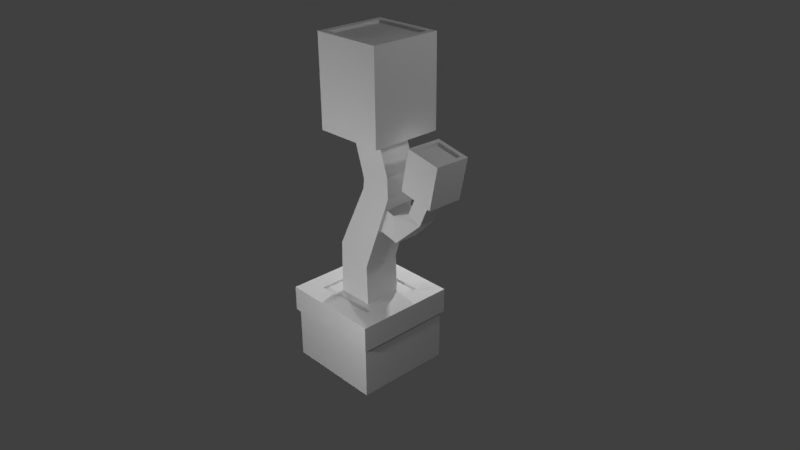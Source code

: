 # Source: photosynthesis_gen.blend  (saved by Blender 2.78.0; exported with 4.5.12 LTS)
import bpy
from mathutils import Matrix  # noqa: F401  (used for matrix-valued properties, if any)

bpy.ops.wm.read_factory_settings(use_empty=True)
scene = bpy.context.scene
scene.name = 'Scene'

# ---- collections
col_collection_1 = bpy.data.collections.new('Collection 1'); scene.collection.children.link(col_collection_1)

# ---- materials (node trees are filled in below, after node groups)
mat_material = bpy.data.materials.new('Material')
mat_material.alpha_threshold = 0.0
mat_material.use_transparent_shadow = False
mat_material.roughness = 0.5
mat_material.line_color = (0.0, 0.0, 0.0, 1.0)

# ---- material node trees

# ---- world
world_world = bpy.data.worlds.new('World'); scene.world = world_world
world_world.color = (0.05088, 0.05088, 0.05088)
world_world.use_sun_shadow = False
world_world.sun_shadow_jitter_overblur = 0.0
world_world.cycles.sampling_method = 'MANUAL'

# ---- cameras
cam_camera = bpy.data.cameras.new('Camera')
cam_camera.clip_end = 100.0
cam_camera.lens = 35.0
cam_camera.sensor_width = 32.0
cam_camera.sensor_height = 18.0
cam_camera.ortho_scale = 7.314
cam_camera.dof.focus_distance = 0.0
cam_camera.dof.aperture_fstop = 128.0

# ---- lights
light_lamp = bpy.data.lights.new('Lamp', 'POINT')
light_lamp.transmission_factor = 0.0
light_lamp.cutoff_distance = 30.0
light_lamp.energy = 100.0
light_lamp.shadow_buffer_clip_start = 1.001
light_lamp.shadow_soft_size = 0.1
light_lamp.shadow_maximum_resolution = 0.006
light_lamp.use_absolute_resolution = True
light_lamp_001 = bpy.data.lights.new('Lamp.001', 'POINT')
light_lamp_001.transmission_factor = 0.0
light_lamp_001.cutoff_distance = 30.0
light_lamp_001.energy = 100.0
light_lamp_001.shadow_buffer_clip_start = 1.001
light_lamp_001.shadow_soft_size = 0.1
light_lamp_001.shadow_maximum_resolution = 0.006
light_lamp_001.use_absolute_resolution = True
light_lamp_002 = bpy.data.lights.new('Lamp.002', 'POINT')
light_lamp_002.transmission_factor = 0.0
light_lamp_002.cutoff_distance = 30.0
light_lamp_002.energy = 100.0
light_lamp_002.shadow_buffer_clip_start = 1.001
light_lamp_002.shadow_soft_size = 0.1
light_lamp_002.shadow_maximum_resolution = 0.006
light_lamp_002.use_absolute_resolution = True
light_lamp_003 = bpy.data.lights.new('Lamp.003', 'POINT')
light_lamp_003.transmission_factor = 0.0
light_lamp_003.cutoff_distance = 30.0
light_lamp_003.energy = 100.0
light_lamp_003.shadow_buffer_clip_start = 1.001
light_lamp_003.shadow_soft_size = 0.1
light_lamp_003.shadow_maximum_resolution = 0.006
light_lamp_003.use_absolute_resolution = True
light_lamp_004 = bpy.data.lights.new('Lamp.004', 'POINT')
light_lamp_004.transmission_factor = 0.0
light_lamp_004.cutoff_distance = 30.0
light_lamp_004.energy = 100.0
light_lamp_004.shadow_buffer_clip_start = 1.001
light_lamp_004.shadow_soft_size = 0.1
light_lamp_004.shadow_maximum_resolution = 0.006
light_lamp_004.use_absolute_resolution = True
light_lamp_005 = bpy.data.lights.new('Lamp.005', 'POINT')
light_lamp_005.transmission_factor = 0.0
light_lamp_005.cutoff_distance = 30.0
light_lamp_005.energy = 100.0
light_lamp_005.shadow_buffer_clip_start = 1.001
light_lamp_005.shadow_soft_size = 0.1
light_lamp_005.shadow_maximum_resolution = 0.006
light_lamp_005.use_absolute_resolution = True

# ---- meshes
me_cube = bpy.data.meshes.new('Cube')
me_cube.from_pydata([(0.6547, 0.6547, -1.0), (0.6547, -0.6547, -1.0), (-0.6547, -0.6547, -1.0), (-0.6547, 0.6547, -1.0), (0.6912, 0.6912, 0.03271), (0.6912, -0.6912, 0.03271), (-0.6912, -0.6912, 0.03271), (-0.6912, 0.6912, 0.03271), (0.6912, 0.6912, -0.3081), (0.6912, -0.6912, -0.3081), (-0.6912, -0.6912, -0.3081), (-0.6912, 0.6912, -0.3081), (0.6547, 0.6547, -0.3228), (0.6547, -0.6547, -0.3228), (-0.6547, -0.6547, -0.3228), (-0.6547, 0.6547, -0.3228), (0.4311, 0.4311, 0.03271), (0.4311, -0.4311, 0.03271), (-0.4311, 0.4311, 0.03271), (-0.4311, -0.4311, 0.03271), (0.4311, 0.4311, 1.49e-08), (0.4311, -0.4311, 1.49e-08), (-0.4311, 0.4311, 1.49e-08), (-0.4311, -0.4311, 1.49e-08), (0.251, 0.251, 1.49e-08), (0.251, -0.251, 1.49e-08), (-0.251, 0.251, 1.49e-08), (-0.251, -0.251, 1.49e-08), (0.233, 0.251, 0.5294), (0.233, -0.251, 0.5294), (-0.233, 0.251, 0.7161), (-0.233, -0.251, 0.7161), (0.6015, 0.2177, 1.577), (0.6015, -0.2178, 1.577), (0.166, 0.2178, 1.583), (0.166, -0.2178, 1.583), (0.593, 0.2177, 1.854), (0.593, -0.2178, 1.854), (0.1805, 0.2178, 1.715), (0.1805, -0.2178, 1.715), (0.4352, 0.2177, 2.288), (0.4352, -0.2178, 2.288), (-0.0003254, 0.2178, 2.284), (-0.0003256, -0.2178, 2.284), (0.6917, 0.4743, 2.29), (0.6917, -0.4743, 2.29), (-0.2568, 0.4743, 2.281), (-0.2568, -0.4743, 2.281), (0.6778, 0.4743, 3.468), (0.6778, -0.4743, 3.468), (-0.2707, 0.4743, 3.46), (-0.2707, -0.4743, 3.46), (0.5992, 0.3957, 3.467), (0.5992, -0.3957, 3.467), (-0.1921, 0.3957, 3.46), (-0.1921, -0.3957, 3.46), (0.5993, 0.3957, 3.43), (0.5993, -0.3957, 3.43), (-0.192, 0.3957, 3.423), (-0.192, -0.3957, 3.423), (0.2879, -0.1753, 1.119), (0.3814, -0.1688, 1.452), (0.2844, 0.1697, 1.114), (0.3779, 0.1762, 1.446), (0.6928, -0.1736, 1.022), (0.6381, -0.167, 1.363), (0.692, 0.1714, 1.015), (0.6374, 0.178, 1.356), (0.8295, 0.1143, 1.426), (1.026, 0.1102, 1.337), (1.023, -0.1055, 1.34), (0.8263, -0.1015, 1.429), (0.9755, 0.1162, 1.74), (1.187, 0.1121, 1.699), (1.184, -0.1036, 1.701), (0.9717, -0.09956, 1.742), (0.8514, 0.2472, 1.763), (1.316, 0.2383, 1.674), (1.308, -0.2347, 1.678), (0.8431, -0.2257, 1.767), (0.9571, 0.2501, 2.316), (1.422, 0.2412, 2.227), (1.413, -0.2318, 2.231), (0.9488, -0.2228, 2.32), (1.013, 0.1912, 2.305), (1.364, 0.1844, 2.238), (1.358, -0.1729, 2.241), (1.007, -0.1661, 2.308), (1.005, 0.191, 2.264), (1.356, 0.1842, 2.197), (1.35, -0.1731, 2.2), (0.9987, -0.1663, 2.267)], [], [(0, 1, 2, 3), (5, 4, 16, 17), (8, 4, 5, 9), (9, 5, 6, 10), (10, 6, 7, 11), (12, 0, 3, 15), (4, 8, 11, 7), (14, 10, 11, 15), (13, 9, 10, 14), (12, 8, 9, 13), (0, 12, 13, 1), (1, 13, 14, 2), (2, 14, 15, 3), (8, 12, 15, 11), (19, 17, 21, 23), (7, 6, 19, 18), (4, 7, 18, 16), (6, 5, 17, 19), (22, 23, 27, 26), (17, 16, 20, 21), (18, 19, 23, 22), (16, 18, 22, 20), (27, 25, 29, 31), (20, 22, 26, 24), (23, 21, 25, 27), (21, 20, 24, 25), (29, 28, 32, 33), (25, 24, 28, 29), (26, 27, 31, 30), (24, 26, 30, 28), (32, 34, 38, 36), (30, 31, 35, 34), (28, 30, 34, 32), (31, 29, 33, 35), (39, 37, 41, 43), (35, 33, 37, 39), (33, 32, 36, 37), (34, 35, 39, 38), (42, 43, 47, 46), (37, 36, 40, 41), (38, 39, 43, 42), (36, 38, 42, 40), (47, 45, 49, 51), (40, 42, 46, 44), (43, 41, 45, 47), (41, 40, 44, 45), (51, 49, 53, 55), (45, 44, 48, 49), (46, 47, 51, 50), (44, 46, 50, 48), (54, 55, 59, 58), (49, 48, 52, 53), (50, 51, 55, 54), (48, 50, 54, 52), (56, 58, 59, 57), (52, 54, 58, 56), (55, 53, 57, 59), (53, 52, 56, 57), (60, 61, 63, 62), (62, 63, 67, 66), (65, 64, 70, 71), (64, 65, 61, 60), (62, 66, 64, 60), (67, 63, 61, 65), (68, 71, 75, 72), (64, 66, 69, 70), (67, 65, 71, 68), (66, 67, 68, 69), (72, 75, 79, 76), (69, 68, 72, 73), (71, 70, 74, 75), (70, 69, 73, 74), (79, 78, 82, 83), (73, 72, 76, 77), (75, 74, 78, 79), (74, 73, 77, 78), (80, 83, 87, 84), (78, 77, 81, 82), (76, 79, 83, 80), (77, 76, 80, 81), (85, 84, 88, 89), (81, 80, 84, 85), (83, 82, 86, 87), (82, 81, 85, 86), (89, 88, 91, 90), (87, 86, 90, 91), (86, 85, 89, 90), (84, 87, 91, 88)])
_uv = me_cube.uv_layers.new(name='UVMap')
_uv.uv.foreach_set('vector', [0.2891, 0.4688, 0.2891, 0.3594, 0.3984, 0.3594, 0.3984, 0.4688, 0.6406, 0.4609, 0.6406, 0.5625, 0.625, 0.5469, 0.625, 0.4766, 0.7188, 0.5234, 0.7422, 0.5234, 0.7422, 0.6328, 0.7188, 0.6328, 0.7422, 0.6328, 0.7188, 0.6328, 0.7188, 0.5234, 0.7422, 0.5234, 0.7422, 0.6328, 0.7188, 0.6328, 0.7188, 0.5234, 0.7422, 0.5234, 0.3438, 0.625, 0.3438, 0.5703, 0.4531, 0.5703, 0.4531, 0.625, 0.7188, 0.5234, 0.7422, 0.5234, 0.7422, 0.6328, 0.7188, 0.6328, 0.3984, 0.3516, 0.3906, 0.3594, 0.3906, 0.25, 0.3984, 0.2578, 0.4922, 0.3516, 0.5, 0.3594, 0.3906, 0.3594, 0.3984, 0.3516, 0.4922, 0.2578, 0.5, 0.25, 0.5, 0.3594, 0.4922, 0.3516, 0.4219, 0.5938, 0.4219, 0.6406, 0.3125, 0.6406, 0.3125, 0.5938, 0.3516, 0.4844, 0.3516, 0.4375, 0.4688, 0.4375, 0.4688, 0.4844, 0.3203, 0.5234, 0.3203, 0.4688, 0.4297, 0.4688, 0.4297, 0.5234, 0.5, 0.25, 0.4922, 0.2578, 0.3984, 0.2578, 0.3906, 0.25, 0.625, 0.5547, 0.625, 0.4453, 0.625, 0.4453, 0.625, 0.5547, 0.5391, 0.5625, 0.5391, 0.4609, 0.5547, 0.4766, 0.5547, 0.5469, 0.6406, 0.5625, 0.5391, 0.5625, 0.5547, 0.5469, 0.625, 0.5469, 0.5391, 0.4609, 0.6406, 0.4609, 0.625, 0.4766, 0.5547, 0.4766, 0.1328, 0.8516, 0.1328, 0.7734, 0.1484, 0.7891, 0.1484, 0.8359, 0.625, 0.625, 0.625, 0.5469, 0.625, 0.5469, 0.625, 0.625, 0.625, 0.5547, 0.625, 0.4453, 0.6328, 0.4453, 0.6328, 0.5547, 0.625, 0.5547, 0.625, 0.4453, 0.625, 0.4453, 0.625, 0.5547, 0.04688, 0.6016, 0.007812, 0.5938, 0.007812, 0.5547, 0.04688, 0.5391, 0.2109, 0.8516, 0.1328, 0.8516, 0.1484, 0.8359, 0.1953, 0.8359, 0.1328, 0.7734, 0.2109, 0.7734, 0.1953, 0.7891, 0.1484, 0.7891, 0.2109, 0.7734, 0.2109, 0.8516, 0.1953, 0.8359, 0.1953, 0.7891, 0.1719, 0.3281, 0.2109, 0.3281, 0.2109, 0.4062, 0.1719, 0.4062, 0.1719, 0.2734, 0.2109, 0.2734, 0.2109, 0.3281, 0.1719, 0.3281, 0.05469, 0.3906, 0.1016, 0.3906, 0.1016, 0.4531, 0.05469, 0.4531, 0.1172, 0.2891, 0.1641, 0.2734, 0.1719, 0.3359, 0.1328, 0.3281, 0.1094, 0.4219, 0.1562, 0.4219, 0.1562, 0.4297, 0.1172, 0.4453, 0.05469, 0.4531, 0.1016, 0.4531, 0.09375, 0.5391, 0.05469, 0.5391, 0.125, 0.3281, 0.1641, 0.3281, 0.1641, 0.4219, 0.1172, 0.4297, 0.04688, 0.5391, 0.007812, 0.5547, 0.0, 0.4531, 0.03906, 0.4688, 0.03906, 0.4453, 0.0, 0.4297, 0.007812, 0.3906, 0.05469, 0.4062, 0.03906, 0.4688, 0.0, 0.4531, 0.0, 0.4297, 0.03906, 0.4453, 0.1719, 0.4062, 0.2109, 0.4062, 0.2109, 0.4375, 0.1719, 0.4375, 0.05469, 0.5391, 0.09375, 0.5391, 0.09375, 0.5469, 0.05469, 0.5469, 0.2266, 0.8672, 0.2266, 0.9141, 0.2109, 0.9297, 0.2109, 0.8516, 0.1719, 0.4375, 0.2109, 0.4375, 0.2109, 0.4766, 0.1719, 0.4766, 0.05469, 0.5469, 0.09375, 0.5469, 0.09375, 0.5938, 0.05469, 0.5938, 0.125, 0.4375, 0.1641, 0.4375, 0.1641, 0.4844, 0.1328, 0.4844, 0.0, 0.8281, 0.0625, 0.8281, 0.0625, 0.9141, 0.0, 0.9141, 0.2734, 0.8672, 0.2266, 0.8672, 0.2109, 0.8516, 0.2891, 0.8516, 0.2266, 0.9141, 0.2734, 0.9141, 0.2891, 0.9297, 0.2109, 0.9297, 0.2734, 0.9141, 0.2734, 0.8672, 0.2891, 0.8516, 0.2891, 0.9297, 0.1328, 0.8516, 0.2109, 0.8516, 0.2031, 0.8594, 0.1406, 0.8594, 0.0625, 0.8281, 0.125, 0.8281, 0.125, 0.9141, 0.0625, 0.9141, 0.0625, 0.9141, 0.125, 0.9141, 0.125, 1.0, 0.0625, 1.0, 0.0, 0.9141, 0.0625, 0.9141, 0.0625, 1.0, 0.0, 1.0, 0.2109, 0.8828, 0.2109, 0.8672, 0.2188, 0.8672, 0.2188, 0.8828, 0.2109, 0.8516, 0.2109, 0.9297, 0.2031, 0.9219, 0.2031, 0.8594, 0.1328, 0.9297, 0.1328, 0.8516, 0.1406, 0.8594, 0.1406, 0.9219, 0.2109, 0.9297, 0.1328, 0.9297, 0.1406, 0.9219, 0.2031, 0.9219, 0.2031, 0.9219, 0.1406, 0.9219, 0.1406, 0.8594, 0.2031, 0.8594, 0.2188, 0.8672, 0.2188, 0.8828, 0.2109, 0.8828, 0.2109, 0.8672, 0.2188, 0.8672, 0.2188, 0.8828, 0.2188, 0.8828, 0.2188, 0.8672, 0.2188, 0.8672, 0.2188, 0.8828, 0.2188, 0.8828, 0.2188, 0.8672, 0.1484, 0.5156, 0.1719, 0.5156, 0.1719, 0.5391, 0.1484, 0.5391, 0.1016, 0.6641, 0.08594, 0.6406, 0.1094, 0.6328, 0.125, 0.6484, 0.1406, 0.6172, 0.1641, 0.6016, 0.1641, 0.6328, 0.1562, 0.6328, 0.1641, 0.6016, 0.1406, 0.6172, 0.125, 0.6094, 0.1406, 0.5859, 0.1484, 0.5156, 0.1484, 0.5391, 0.125, 0.5391, 0.125, 0.5156, 0.0625, 0.3594, 0.0625, 0.3438, 0.08594, 0.3438, 0.08594, 0.3594, 0.125, 0.5547, 0.1406, 0.5547, 0.1406, 0.5859, 0.125, 0.5859, 0.08594, 0.3438, 0.0625, 0.3438, 0.07031, 0.3125, 0.08594, 0.3125, 0.0625, 0.3594, 0.08594, 0.3594, 0.08594, 0.375, 0.07031, 0.375, 0.125, 0.6484, 0.1094, 0.6328, 0.1094, 0.6172, 0.125, 0.6094, 0.5938, 0.9688, 0.5938, 0.9531, 0.6016, 0.9453, 0.6016, 0.9766, 0.125, 0.6094, 0.1094, 0.6172, 0.1016, 0.6016, 0.1094, 0.5859, 0.1562, 0.6328, 0.1641, 0.6328, 0.1562, 0.6641, 0.1406, 0.6484, 0.08594, 0.3125, 0.07031, 0.3125, 0.07031, 0.2891, 0.08594, 0.2891, 0.3906, 0.9375, 0.4219, 0.9375, 0.4219, 0.9766, 0.3906, 0.9766, 0.5781, 0.9688, 0.5938, 0.9688, 0.6016, 0.9766, 0.5703, 0.9766, 0.5938, 0.9531, 0.5781, 0.9531, 0.5703, 0.9453, 0.6016, 0.9453, 0.5781, 0.9531, 0.5781, 0.9688, 0.5703, 0.9766, 0.5703, 0.9453, 0.4844, 0.9453, 0.4844, 0.9766, 0.4766, 0.9688, 0.4766, 0.9531, 0.4219, 0.9375, 0.4531, 0.9375, 0.4531, 0.9766, 0.4219, 0.9766, 0.4219, 0.9375, 0.4531, 0.9375, 0.4531, 0.9766, 0.4219, 0.9766, 0.4219, 0.9375, 0.4531, 0.9375, 0.4531, 0.9766, 0.4219, 0.9766, 0.2188, 0.8828, 0.2188, 0.875, 0.2188, 0.875, 0.2188, 0.8828, 0.4531, 0.9453, 0.4844, 0.9453, 0.4766, 0.9531, 0.4609, 0.9531, 0.4844, 0.9766, 0.4531, 0.9766, 0.4609, 0.9688, 0.4766, 0.9688, 0.4531, 0.9766, 0.4531, 0.9453, 0.4609, 0.9531, 0.4609, 0.9688, 0.4609, 0.9531, 0.4766, 0.9531, 0.4766, 0.9688, 0.4609, 0.9688, 0.2188, 0.875, 0.2188, 0.8828, 0.2188, 0.8828, 0.2188, 0.875, 0.2188, 0.875, 0.2188, 0.8828, 0.2188, 0.8828, 0.2188, 0.875, 0.2188, 0.8828, 0.2188, 0.8828, 0.2188, 0.8828, 0.2188, 0.8828])
me_cube.materials.append(mat_material)
me_cube.use_remesh_preserve_volume = False
me_cube.use_remesh_preserve_attributes = False
me_cube.use_mirror_vertex_groups = False
me_cube.update()

# ---- objects
ob_cube = bpy.data.objects.new('Cube', me_cube)
ob_lamp = bpy.data.objects.new('Lamp', light_lamp)
ob_camera = bpy.data.objects.new('Camera', cam_camera)
ob_lamp_001 = bpy.data.objects.new('Lamp.001', light_lamp_001)
ob_lamp_002 = bpy.data.objects.new('Lamp.002', light_lamp_002)
ob_lamp_003 = bpy.data.objects.new('Lamp.003', light_lamp_003)
ob_lamp_004 = bpy.data.objects.new('Lamp.004', light_lamp_004)
ob_lamp_005 = bpy.data.objects.new('Lamp.005', light_lamp_005)

# ---- transforms, parenting, visibility, modifiers, constraints
ob_cube.location = (0.0, 0.0, 1.0)
ob_cube.lock_rotations_4d = False
ob_cube.empty_display_type = 'ARROWS'
ob_cube.lineart.crease_threshold = 0.0
ob_lamp.location = (4.076, 1.005, 5.904)
ob_lamp.rotation_euler = (0.6503, 0.05522, 1.866)
ob_lamp.lock_rotations_4d = False
ob_lamp.empty_display_type = 'ARROWS'
ob_lamp.color = (0.0, 0.0, 0.0, 0.0)
ob_lamp.lineart.crease_threshold = 0.0
ob_camera.location = (7.481, -6.508, 6.886)
ob_camera.rotation_euler = (1.109, 0.0, 0.8149)
ob_camera.lock_rotations_4d = False
ob_camera.empty_display_type = 'ARROWS'
ob_camera.color = (0.0, 0.0, 0.0, 0.0)
ob_camera.display_type = 'WIRE'
ob_camera.lineart.crease_threshold = 0.0
ob_lamp_001.location = (0.9794, -3.002, 1.953)
ob_lamp_001.rotation_euler = (0.6503, 0.05522, 1.866)
ob_lamp_001.lock_rotations_4d = False
ob_lamp_001.empty_display_type = 'ARROWS'
ob_lamp_001.color = (0.0, 0.0, 0.0, 0.0)
ob_lamp_001.lineart.crease_threshold = 0.0
ob_lamp_002.location = (-2.578, 0.9616, 4.595)
ob_lamp_002.rotation_euler = (0.6503, 0.05522, 1.866)
ob_lamp_002.lock_rotations_4d = False
ob_lamp_002.empty_display_type = 'ARROWS'
ob_lamp_002.color = (0.0, 0.0, 0.0, 0.0)
ob_lamp_002.lineart.crease_threshold = 0.0
ob_lamp_003.location = (-1.561, -4.332, 3.793)
ob_lamp_003.rotation_euler = (0.6503, 0.05522, 1.866)
ob_lamp_003.lock_rotations_4d = False
ob_lamp_003.empty_display_type = 'ARROWS'
ob_lamp_003.color = (0.0, 0.0, 0.0, 0.0)
ob_lamp_003.lineart.crease_threshold = 0.0
ob_lamp_004.location = (-0.6022, 1.489, 3.202)
ob_lamp_004.rotation_euler = (0.6503, 0.05522, 1.866)
ob_lamp_004.lock_rotations_4d = False
ob_lamp_004.empty_display_type = 'ARROWS'
ob_lamp_004.color = (0.0, 0.0, 0.0, 0.0)
ob_lamp_004.lineart.crease_threshold = 0.0
ob_lamp_005.location = (0.1911, -0.01124, 14.55)
ob_lamp_005.rotation_euler = (0.6503, 0.05522, 1.866)
ob_lamp_005.lock_rotations_4d = False
ob_lamp_005.empty_display_type = 'ARROWS'
ob_lamp_005.color = (0.0, 0.0, 0.0, 0.0)
ob_lamp_005.lineart.crease_threshold = 0.0

# ---- collection membership
col_collection_1.objects.link(ob_cube)
col_collection_1.objects.link(ob_lamp)
col_collection_1.objects.link(ob_camera)
col_collection_1.objects.link(ob_lamp_001)
col_collection_1.objects.link(ob_lamp_002)
col_collection_1.objects.link(ob_lamp_003)
col_collection_1.objects.link(ob_lamp_004)
col_collection_1.objects.link(ob_lamp_005)

# ---- scene / render settings (as saved in the file)
scene.camera = ob_camera
scene.frame_start = 1; scene.frame_end = 250; scene.frame_set(0)
scene.render.engine = 'BLENDER_EEVEE_NEXT'
scene.render.resolution_percentage = 50
scene.render.dither_intensity = 0.0
scene.cycles.use_denoising = False
scene.cycles.samples = 128
scene.cycles.sampling_pattern = 'TABULATED_SOBOL'
scene.cycles.light_sampling_threshold = 0.0
scene.cycles.use_adaptive_sampling = False
scene.cycles.use_light_tree = False
scene.cycles.blur_glossy = 0.0
scene.cycles.sample_clamp_indirect = 0.0
scene.view_settings.view_transform = 'Standard'
bpy.context.view_layer.update()
